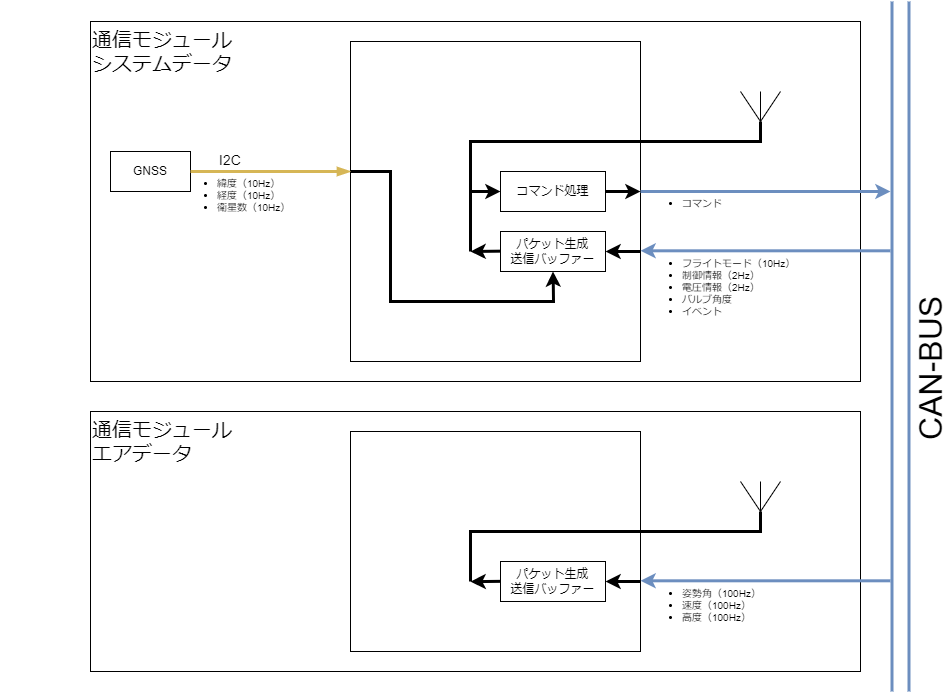

The diagram above was exported from draw.io. Its source (the exported page's mxGraphModel, read from the mxfile embedded in the PNG):
<mxGraphModel dx="3680" dy="1171" grid="1" gridSize="10" guides="1" tooltips="1" connect="1" arrows="1" fold="1" page="1" pageScale="1" pageWidth="827" pageHeight="1169" math="0" shadow="0">
  <root>
    <mxCell id="0" />
    <mxCell id="1" parent="0" />
    <mxCell id="4ESrfmdc0MQb4VluyIVh-57" value="" style="rounded=0;whiteSpace=wrap;html=1;movable=1;resizable=1;rotatable=1;deletable=1;editable=1;locked=0;connectable=1;" parent="1" vertex="1">
      <mxGeometry x="-800" y="40" width="770" height="360" as="geometry" />
    </mxCell>
    <mxCell id="4ESrfmdc0MQb4VluyIVh-2" value="" style="rounded=0;whiteSpace=wrap;html=1;movable=1;resizable=1;rotatable=1;deletable=1;editable=1;locked=0;connectable=1;" parent="1" vertex="1">
      <mxGeometry x="-540" y="60" width="290" height="320" as="geometry" />
    </mxCell>
    <mxCell id="4ESrfmdc0MQb4VluyIVh-1" value="GNSS" style="rounded=0;whiteSpace=wrap;html=1;" parent="1" vertex="1">
      <mxGeometry x="-780" y="170" width="80" height="40" as="geometry" />
    </mxCell>
    <mxCell id="4ESrfmdc0MQb4VluyIVh-3" value="" style="endArrow=blockThin;html=1;rounded=0;fillColor=#fff2cc;strokeColor=#d6b656;strokeWidth=3;endFill=1;" parent="1" edge="1">
      <mxGeometry width="50" height="50" relative="1" as="geometry">
        <mxPoint x="-700" y="190" as="sourcePoint" />
        <mxPoint x="-540" y="190" as="targetPoint" />
      </mxGeometry>
    </mxCell>
    <mxCell id="4ESrfmdc0MQb4VluyIVh-5" value="&lt;ul style=&quot;font-size: 10px;&quot;&gt;&lt;li style=&quot;font-size: 10px;&quot;&gt;緯度（10Hz）&lt;/li&gt;&lt;li style=&quot;font-size: 10px;&quot;&gt;経度（10Hz）&lt;/li&gt;&lt;li style=&quot;font-size: 10px;&quot;&gt;衛星数（10Hz）&lt;/li&gt;&lt;/ul&gt;" style="text;html=1;strokeColor=none;fillColor=none;align=left;verticalAlign=top;whiteSpace=wrap;rounded=0;fontSize=10;labelPosition=right;verticalLabelPosition=bottom;" parent="1" vertex="1">
      <mxGeometry x="-890" y="160" width="175" height="20" as="geometry" />
    </mxCell>
    <mxCell id="4ESrfmdc0MQb4VluyIVh-19" value="I2C" style="text;html=1;strokeColor=none;fillColor=none;align=left;verticalAlign=bottom;whiteSpace=wrap;rounded=0;fontSize=14;labelPosition=right;verticalLabelPosition=top;" parent="1" vertex="1">
      <mxGeometry x="-848" y="190" width="175" height="20" as="geometry" />
    </mxCell>
    <mxCell id="4ESrfmdc0MQb4VluyIVh-47" value="" style="endArrow=none;html=1;rounded=0;fillColor=#dae8fc;strokeColor=#6c8ebf;strokeWidth=3;endFill=0;shape=link;targetPerimeterSpacing=0;width=14.838709677419352;" parent="1" edge="1">
      <mxGeometry width="50" height="50" relative="1" as="geometry">
        <mxPoint x="10" y="20" as="sourcePoint" />
        <mxPoint x="10" y="710" as="targetPoint" />
      </mxGeometry>
    </mxCell>
    <mxCell id="4ESrfmdc0MQb4VluyIVh-89" value="CAN-BUS" style="edgeLabel;html=1;align=center;verticalAlign=middle;resizable=0;points=[];fontSize=32;fontFamily=Helvetica;fontColor=default;horizontal=0;" parent="4ESrfmdc0MQb4VluyIVh-47" vertex="1" connectable="0">
      <mxGeometry x="0.048" y="6" relative="1" as="geometry">
        <mxPoint x="24" y="7" as="offset" />
      </mxGeometry>
    </mxCell>
    <mxCell id="4ESrfmdc0MQb4VluyIVh-48" value="" style="endArrow=none;html=1;rounded=0;fillColor=#dae8fc;strokeColor=#6c8ebf;strokeWidth=3;endFill=0;startArrow=classic;startFill=1;" parent="1" edge="1">
      <mxGeometry width="50" height="50" relative="1" as="geometry">
        <mxPoint x="-250" y="269.31" as="sourcePoint" />
        <mxPoint y="269.31" as="targetPoint" />
      </mxGeometry>
    </mxCell>
    <mxCell id="4ESrfmdc0MQb4VluyIVh-50" value="&lt;ul style=&quot;font-size: 10px;&quot;&gt;&lt;li style=&quot;font-size: 10px;&quot;&gt;フライトモード（10Hz）&lt;/li&gt;&lt;li style=&quot;font-size: 10px;&quot;&gt;制御情報（2Hz）&lt;/li&gt;&lt;li style=&quot;font-size: 10px;&quot;&gt;電圧情報（2Hz）&lt;/li&gt;&lt;li style=&quot;font-size: 10px;&quot;&gt;バルブ角度&lt;/li&gt;&lt;li style=&quot;font-size: 10px;&quot;&gt;イベント&lt;/li&gt;&lt;/ul&gt;" style="text;html=1;strokeColor=none;fillColor=none;align=left;verticalAlign=top;whiteSpace=wrap;rounded=0;fontSize=10;labelPosition=right;verticalLabelPosition=bottom;" parent="1" vertex="1">
      <mxGeometry x="-425" y="240" width="175" height="20" as="geometry" />
    </mxCell>
    <mxCell id="4ESrfmdc0MQb4VluyIVh-51" value="コマンド処理" style="rounded=0;whiteSpace=wrap;html=1;" parent="1" vertex="1">
      <mxGeometry x="-390" y="190" width="105" height="40" as="geometry" />
    </mxCell>
    <mxCell id="dZTlF90LN_YW0uTTz98g-4" value="" style="endArrow=none;html=1;rounded=0;strokeWidth=3;endFill=0;startArrow=classic;startFill=1;exitX=0;exitY=0.5;exitDx=0;exitDy=0;" parent="1" edge="1" source="4ESrfmdc0MQb4VluyIVh-51">
      <mxGeometry width="50" height="50" relative="1" as="geometry">
        <mxPoint x="-380" y="240" as="sourcePoint" />
        <mxPoint x="-130" y="140" as="targetPoint" />
        <Array as="points">
          <mxPoint x="-420" y="210" />
          <mxPoint x="-420" y="160" />
          <mxPoint x="-130" y="160" />
        </Array>
      </mxGeometry>
    </mxCell>
    <mxCell id="dZTlF90LN_YW0uTTz98g-5" value="" style="endArrow=none;html=1;rounded=0;" parent="1" edge="1">
      <mxGeometry width="50" height="50" relative="1" as="geometry">
        <mxPoint x="-150" y="110" as="sourcePoint" />
        <mxPoint x="-110" y="110" as="targetPoint" />
        <Array as="points">
          <mxPoint x="-130" y="140" />
        </Array>
      </mxGeometry>
    </mxCell>
    <mxCell id="dZTlF90LN_YW0uTTz98g-6" value="" style="endArrow=none;html=1;rounded=0;" parent="1" edge="1">
      <mxGeometry width="50" height="50" relative="1" as="geometry">
        <mxPoint x="-130" y="140" as="sourcePoint" />
        <mxPoint x="-130" y="110" as="targetPoint" />
      </mxGeometry>
    </mxCell>
    <mxCell id="dZTlF90LN_YW0uTTz98g-13" value="" style="endArrow=none;html=1;rounded=0;strokeWidth=3;endFill=0;startArrow=classic;startFill=1;exitX=0.5;exitY=1;exitDx=0;exitDy=0;" parent="1" edge="1" source="EbP9etKqWO6BrwODOrS6-5">
      <mxGeometry width="50" height="50" relative="1" as="geometry">
        <mxPoint x="-250" y="110" as="sourcePoint" />
        <mxPoint x="-540" y="190" as="targetPoint" />
        <Array as="points">
          <mxPoint x="-337" y="320" />
          <mxPoint x="-500" y="320" />
          <mxPoint x="-500" y="190" />
        </Array>
      </mxGeometry>
    </mxCell>
    <mxCell id="dZTlF90LN_YW0uTTz98g-18" value="通信モジュール&lt;br&gt;システムデータ" style="text;html=1;strokeColor=none;fillColor=none;align=left;verticalAlign=middle;whiteSpace=wrap;rounded=0;fontSize=20;" parent="1" vertex="1">
      <mxGeometry x="-800" y="40" width="210" height="60" as="geometry" />
    </mxCell>
    <mxCell id="EbP9etKqWO6BrwODOrS6-2" value="" style="endArrow=none;html=1;rounded=0;fillColor=#dae8fc;strokeColor=#6c8ebf;strokeWidth=3;endFill=0;startArrow=classic;startFill=1;" edge="1" parent="1">
      <mxGeometry width="50" height="50" relative="1" as="geometry">
        <mxPoint y="210" as="sourcePoint" />
        <mxPoint x="-250" y="210" as="targetPoint" />
      </mxGeometry>
    </mxCell>
    <mxCell id="EbP9etKqWO6BrwODOrS6-3" value="&lt;ul style=&quot;font-size: 10px;&quot;&gt;&lt;li style=&quot;font-size: 10px;&quot;&gt;コマンド&lt;/li&gt;&lt;/ul&gt;" style="text;html=1;strokeColor=none;fillColor=none;align=left;verticalAlign=top;whiteSpace=wrap;rounded=0;fontSize=10;labelPosition=right;verticalLabelPosition=bottom;" vertex="1" parent="1">
      <mxGeometry x="-425" y="180" width="175" height="20" as="geometry" />
    </mxCell>
    <mxCell id="EbP9etKqWO6BrwODOrS6-4" value="" style="endArrow=classic;html=1;rounded=0;strokeWidth=3;endFill=1;" edge="1" parent="1">
      <mxGeometry width="50" height="50" relative="1" as="geometry">
        <mxPoint x="-285" y="210" as="sourcePoint" />
        <mxPoint x="-250" y="210" as="targetPoint" />
        <Array as="points" />
      </mxGeometry>
    </mxCell>
    <mxCell id="EbP9etKqWO6BrwODOrS6-5" value="パケット生成&lt;br&gt;送信バッファー" style="rounded=0;whiteSpace=wrap;html=1;" vertex="1" parent="1">
      <mxGeometry x="-390" y="250" width="105" height="40" as="geometry" />
    </mxCell>
    <mxCell id="EbP9etKqWO6BrwODOrS6-6" value="" style="endArrow=classic;html=1;rounded=0;strokeWidth=3;endFill=1;entryX=1;entryY=0.5;entryDx=0;entryDy=0;" edge="1" parent="1" target="EbP9etKqWO6BrwODOrS6-5">
      <mxGeometry width="50" height="50" relative="1" as="geometry">
        <mxPoint x="-250" y="270" as="sourcePoint" />
        <mxPoint x="-215" y="289.65999999999997" as="targetPoint" />
        <Array as="points" />
      </mxGeometry>
    </mxCell>
    <mxCell id="EbP9etKqWO6BrwODOrS6-8" value="" style="endArrow=classic;html=1;rounded=0;strokeWidth=3;endFill=1;" edge="1" parent="1">
      <mxGeometry width="50" height="50" relative="1" as="geometry">
        <mxPoint x="-390" y="269.66" as="sourcePoint" />
        <mxPoint x="-420" y="270" as="targetPoint" />
        <Array as="points">
          <mxPoint x="-420" y="270" />
        </Array>
      </mxGeometry>
    </mxCell>
    <mxCell id="EbP9etKqWO6BrwODOrS6-9" value="" style="endArrow=none;html=1;rounded=0;strokeWidth=3;endFill=0;" edge="1" parent="1">
      <mxGeometry width="50" height="50" relative="1" as="geometry">
        <mxPoint x="-420" y="270" as="sourcePoint" />
        <mxPoint x="-420" y="210" as="targetPoint" />
        <Array as="points">
          <mxPoint x="-420" y="210" />
        </Array>
      </mxGeometry>
    </mxCell>
    <mxCell id="EbP9etKqWO6BrwODOrS6-67" value="" style="rounded=0;whiteSpace=wrap;html=1;movable=1;resizable=1;rotatable=1;deletable=1;editable=1;locked=0;connectable=1;" vertex="1" parent="1">
      <mxGeometry x="-800" y="430" width="770" height="260" as="geometry" />
    </mxCell>
    <mxCell id="EbP9etKqWO6BrwODOrS6-68" value="" style="rounded=0;whiteSpace=wrap;html=1;movable=1;resizable=1;rotatable=1;deletable=1;editable=1;locked=0;connectable=1;" vertex="1" parent="1">
      <mxGeometry x="-540" y="450" width="290" height="220" as="geometry" />
    </mxCell>
    <mxCell id="EbP9etKqWO6BrwODOrS6-71" value="" style="endArrow=none;html=1;rounded=0;fillColor=#dae8fc;strokeColor=#6c8ebf;strokeWidth=3;endFill=0;startArrow=classic;startFill=1;" edge="1" parent="1">
      <mxGeometry width="50" height="50" relative="1" as="geometry">
        <mxPoint x="-250" y="599.31" as="sourcePoint" />
        <mxPoint y="599.31" as="targetPoint" />
      </mxGeometry>
    </mxCell>
    <mxCell id="EbP9etKqWO6BrwODOrS6-72" value="&lt;ul style=&quot;font-size: 10px;&quot;&gt;&lt;li style=&quot;font-size: 10px;&quot;&gt;姿勢角（100Hz）&lt;/li&gt;&lt;li style=&quot;font-size: 10px;&quot;&gt;速度（100Hz）&lt;/li&gt;&lt;li style=&quot;font-size: 10px;&quot;&gt;高度（100Hz）&lt;/li&gt;&lt;/ul&gt;" style="text;html=1;strokeColor=none;fillColor=none;align=left;verticalAlign=top;whiteSpace=wrap;rounded=0;fontSize=10;labelPosition=right;verticalLabelPosition=bottom;" vertex="1" parent="1">
      <mxGeometry x="-425" y="570" width="175" height="20" as="geometry" />
    </mxCell>
    <mxCell id="EbP9etKqWO6BrwODOrS6-74" value="" style="endArrow=none;html=1;rounded=0;strokeWidth=3;endFill=0;startArrow=none;startFill=0;" edge="1" parent="1">
      <mxGeometry width="50" height="50" relative="1" as="geometry">
        <mxPoint x="-420" y="600" as="sourcePoint" />
        <mxPoint x="-130" y="530" as="targetPoint" />
        <Array as="points">
          <mxPoint x="-420" y="600" />
          <mxPoint x="-420" y="550" />
          <mxPoint x="-130" y="550" />
        </Array>
      </mxGeometry>
    </mxCell>
    <mxCell id="EbP9etKqWO6BrwODOrS6-75" value="" style="endArrow=none;html=1;rounded=0;" edge="1" parent="1">
      <mxGeometry width="50" height="50" relative="1" as="geometry">
        <mxPoint x="-150" y="500" as="sourcePoint" />
        <mxPoint x="-110" y="500" as="targetPoint" />
        <Array as="points">
          <mxPoint x="-130" y="530" />
        </Array>
      </mxGeometry>
    </mxCell>
    <mxCell id="EbP9etKqWO6BrwODOrS6-76" value="" style="endArrow=none;html=1;rounded=0;" edge="1" parent="1">
      <mxGeometry width="50" height="50" relative="1" as="geometry">
        <mxPoint x="-130" y="530" as="sourcePoint" />
        <mxPoint x="-130" y="500" as="targetPoint" />
      </mxGeometry>
    </mxCell>
    <mxCell id="EbP9etKqWO6BrwODOrS6-78" value="通信モジュール&lt;br&gt;エアデータ" style="text;html=1;strokeColor=none;fillColor=none;align=left;verticalAlign=middle;whiteSpace=wrap;rounded=0;fontSize=20;" vertex="1" parent="1">
      <mxGeometry x="-800" y="430" width="210" height="60" as="geometry" />
    </mxCell>
    <mxCell id="EbP9etKqWO6BrwODOrS6-82" value="パケット生成&lt;br&gt;送信バッファー" style="rounded=0;whiteSpace=wrap;html=1;" vertex="1" parent="1">
      <mxGeometry x="-390" y="580" width="105" height="40" as="geometry" />
    </mxCell>
    <mxCell id="EbP9etKqWO6BrwODOrS6-83" value="" style="endArrow=classic;html=1;rounded=0;strokeWidth=3;endFill=1;entryX=1;entryY=0.5;entryDx=0;entryDy=0;" edge="1" parent="1" target="EbP9etKqWO6BrwODOrS6-82">
      <mxGeometry width="50" height="50" relative="1" as="geometry">
        <mxPoint x="-250" y="600" as="sourcePoint" />
        <mxPoint x="-215" y="679.66" as="targetPoint" />
        <Array as="points" />
      </mxGeometry>
    </mxCell>
    <mxCell id="EbP9etKqWO6BrwODOrS6-84" value="" style="endArrow=classic;html=1;rounded=0;strokeWidth=3;endFill=1;" edge="1" parent="1">
      <mxGeometry width="50" height="50" relative="1" as="geometry">
        <mxPoint x="-390" y="599.83" as="sourcePoint" />
        <mxPoint x="-420" y="600.17" as="targetPoint" />
        <Array as="points">
          <mxPoint x="-420" y="600.17" />
        </Array>
      </mxGeometry>
    </mxCell>
    <mxCell id="EbP9etKqWO6BrwODOrS6-85" value="" style="endArrow=none;html=1;rounded=0;strokeWidth=3;endFill=0;" edge="1" parent="1">
      <mxGeometry width="50" height="50" relative="1" as="geometry">
        <mxPoint x="-420" y="600" as="sourcePoint" />
        <mxPoint x="-420" y="600" as="targetPoint" />
        <Array as="points">
          <mxPoint x="-420" y="600" />
        </Array>
      </mxGeometry>
    </mxCell>
  </root>
</mxGraphModel>